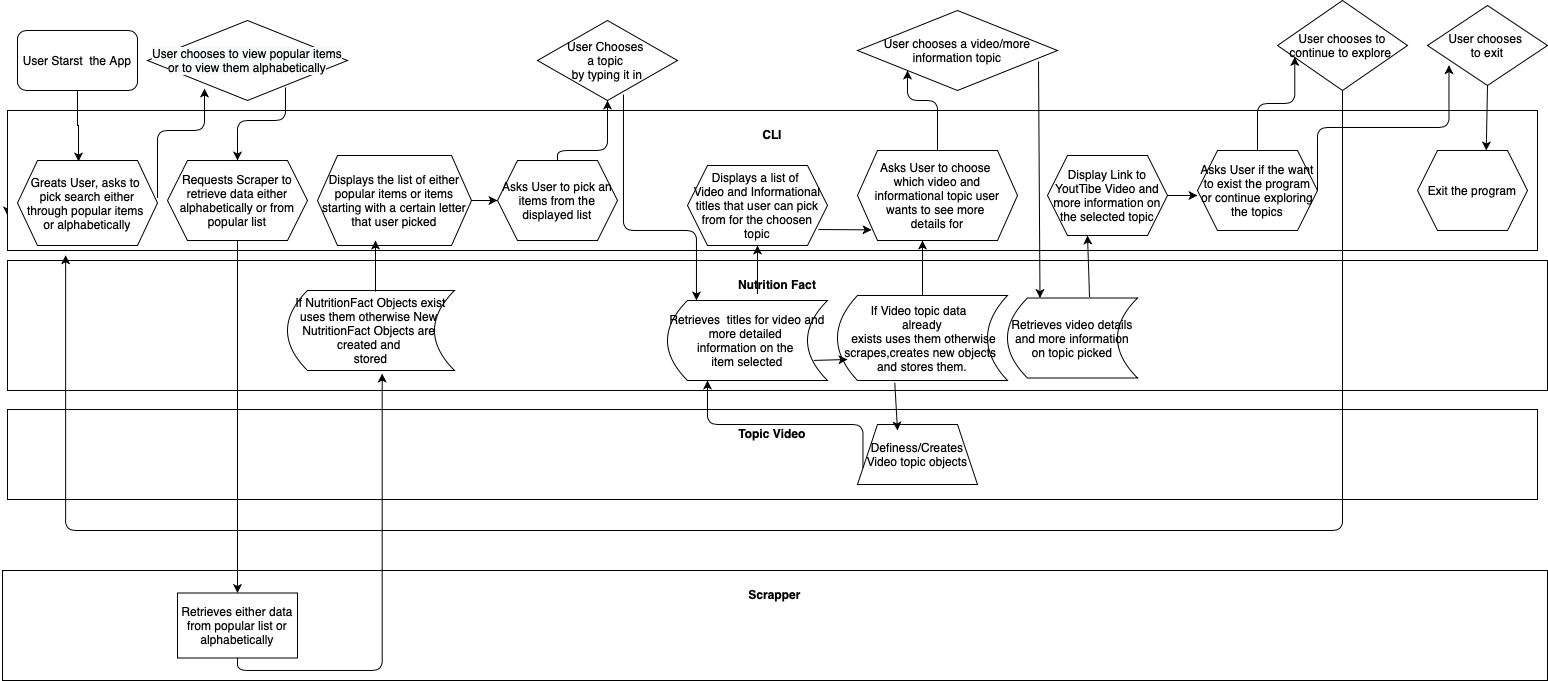

The diagram above was exported from draw.io. Its source (the exported page's mxGraphModel, read from the mxfile embedded in the PNG):
<mxGraphModel dx="1186" dy="1512" grid="1" gridSize="10" guides="1" tooltips="1" connect="1" arrows="1" fold="1" page="1" pageScale="1" pageWidth="1169" pageHeight="827" math="0" shadow="0">
  <root>
    <mxCell id="WIyWlLk6GJQsqaUBKTNV-0" />
    <mxCell id="WIyWlLk6GJQsqaUBKTNV-1" parent="WIyWlLk6GJQsqaUBKTNV-0" />
    <mxCell id="EICXtwvjxRDwYDkoX9gy-15" style="edgeStyle=orthogonalEdgeStyle;rounded=0;orthogonalLoop=1;jettySize=auto;html=1;exitX=0;exitY=0.5;exitDx=0;exitDy=0;" parent="WIyWlLk6GJQsqaUBKTNV-1" source="EICXtwvjxRDwYDkoX9gy-4" edge="1">
      <mxGeometry relative="1" as="geometry">
        <mxPoint x="60" y="175" as="targetPoint" />
      </mxGeometry>
    </mxCell>
    <mxCell id="EICXtwvjxRDwYDkoX9gy-4" value="&lt;p style=&quot;margin: 0px ; margin-top: 4px ; text-align: center&quot;&gt;&lt;br&gt;&lt;b&gt;CLI&lt;/b&gt;&lt;/p&gt;" style="verticalAlign=top;align=left;overflow=fill;fontSize=12;fontFamily=Helvetica;html=1;" parent="WIyWlLk6GJQsqaUBKTNV-1" vertex="1">
      <mxGeometry x="60" y="70" width="1530" height="140" as="geometry" />
    </mxCell>
    <mxCell id="EICXtwvjxRDwYDkoX9gy-5" value="&lt;p style=&quot;margin: 0px ; margin-top: 4px ; text-align: center&quot;&gt;&lt;br&gt;&lt;b&gt;Nutrition Fact&lt;/b&gt;&lt;/p&gt;" style="verticalAlign=top;align=left;overflow=fill;fontSize=12;fontFamily=Helvetica;html=1;" parent="WIyWlLk6GJQsqaUBKTNV-1" vertex="1">
      <mxGeometry x="60" y="220" width="1540" height="130" as="geometry" />
    </mxCell>
    <mxCell id="EICXtwvjxRDwYDkoX9gy-6" value="&lt;p style=&quot;margin: 0px ; margin-top: 4px ; text-align: center&quot;&gt;&lt;br&gt;&lt;b&gt;Topic Video&lt;/b&gt;&lt;/p&gt;" style="verticalAlign=top;align=left;overflow=fill;fontSize=12;fontFamily=Helvetica;html=1;" parent="WIyWlLk6GJQsqaUBKTNV-1" vertex="1">
      <mxGeometry x="60" y="369" width="1530" height="90" as="geometry" />
    </mxCell>
    <mxCell id="EICXtwvjxRDwYDkoX9gy-7" value="&lt;p style=&quot;margin: 0px ; margin-top: 4px ; text-align: center&quot;&gt;&lt;br&gt;&lt;b&gt;Scrapper&lt;/b&gt;&lt;/p&gt;" style="verticalAlign=top;align=left;overflow=fill;fontSize=12;fontFamily=Helvetica;html=1;" parent="WIyWlLk6GJQsqaUBKTNV-1" vertex="1">
      <mxGeometry x="55" y="530" width="1545" height="110" as="geometry" />
    </mxCell>
    <mxCell id="EICXtwvjxRDwYDkoX9gy-44" style="edgeStyle=orthogonalEdgeStyle;rounded=0;orthogonalLoop=1;jettySize=auto;html=1;exitX=0.5;exitY=1;exitDx=0;exitDy=0;entryX=0.436;entryY=0.012;entryDx=0;entryDy=0;entryPerimeter=0;" parent="WIyWlLk6GJQsqaUBKTNV-1" source="EICXtwvjxRDwYDkoX9gy-8" target="EICXtwvjxRDwYDkoX9gy-16" edge="1">
      <mxGeometry relative="1" as="geometry" />
    </mxCell>
    <mxCell id="EICXtwvjxRDwYDkoX9gy-8" value="User Starst &amp;nbsp;the App" style="rounded=1;whiteSpace=wrap;html=1;" parent="WIyWlLk6GJQsqaUBKTNV-1" vertex="1">
      <mxGeometry x="70" y="-10" width="120" height="60" as="geometry" />
    </mxCell>
    <mxCell id="EICXtwvjxRDwYDkoX9gy-16" value="Greats User, asks to &lt;br&gt;pick search either through popular items &lt;br&gt;or alphabetically" style="shape=hexagon;perimeter=hexagonPerimeter2;whiteSpace=wrap;html=1;fixedSize=1;" parent="WIyWlLk6GJQsqaUBKTNV-1" vertex="1">
      <mxGeometry x="70" y="120" width="140" height="85" as="geometry" />
    </mxCell>
    <mxCell id="EICXtwvjxRDwYDkoX9gy-45" value="" style="edgeStyle=elbowEdgeStyle;elbow=vertical;endArrow=classic;html=1;exitX=0.69;exitY=0.838;exitDx=0;exitDy=0;entryX=0.5;entryY=0;entryDx=0;entryDy=0;exitPerimeter=0;" parent="WIyWlLk6GJQsqaUBKTNV-1" source="EICXtwvjxRDwYDkoX9gy-52" target="EICXtwvjxRDwYDkoX9gy-48" edge="1">
      <mxGeometry width="50" height="50" relative="1" as="geometry">
        <mxPoint x="260" y="50" as="sourcePoint" />
        <mxPoint x="390" y="90" as="targetPoint" />
        <Array as="points">
          <mxPoint x="330" y="80" />
        </Array>
      </mxGeometry>
    </mxCell>
    <mxCell id="EICXtwvjxRDwYDkoX9gy-46" value="" style="edgeStyle=elbowEdgeStyle;elbow=vertical;endArrow=classic;html=1;entryX=0.285;entryY=0.85;entryDx=0;entryDy=0;entryPerimeter=0;" parent="WIyWlLk6GJQsqaUBKTNV-1" target="EICXtwvjxRDwYDkoX9gy-52" edge="1">
      <mxGeometry width="50" height="50" relative="1" as="geometry">
        <mxPoint x="210" y="157.5" as="sourcePoint" />
        <mxPoint x="220" y="50" as="targetPoint" />
        <Array as="points">
          <mxPoint x="220" y="90" />
          <mxPoint x="220" y="120" />
          <mxPoint x="240" y="158" />
        </Array>
      </mxGeometry>
    </mxCell>
    <mxCell id="EICXtwvjxRDwYDkoX9gy-48" value="Requests Scraper to retrieve data either alphabetically or from popular list" style="shape=hexagon;perimeter=hexagonPerimeter2;whiteSpace=wrap;html=1;fixedSize=1;" parent="WIyWlLk6GJQsqaUBKTNV-1" vertex="1">
      <mxGeometry x="220" y="120" width="140" height="80" as="geometry" />
    </mxCell>
    <mxCell id="EICXtwvjxRDwYDkoX9gy-52" value="&lt;span style=&quot;color: rgb(0, 0, 0); font-family: helvetica; font-size: 12px; font-style: normal; font-weight: normal; letter-spacing: normal; text-align: center; text-indent: 0px; text-transform: none; word-spacing: 0px; background-color: rgb(248, 249, 250); text-decoration: none; display: inline; float: none;&quot;&gt;User chooses to view popular items or to view them alphabetically&lt;/span&gt;" style="rhombus;whiteSpace=wrap;html=1;" parent="WIyWlLk6GJQsqaUBKTNV-1" vertex="1">
      <mxGeometry x="200" y="-20" width="200" height="80" as="geometry" />
    </mxCell>
    <mxCell id="EICXtwvjxRDwYDkoX9gy-53" value="Retrieves either data from popular list or alphabetically" style="rounded=0;whiteSpace=wrap;html=1;" parent="WIyWlLk6GJQsqaUBKTNV-1" vertex="1">
      <mxGeometry x="230" y="552.5" width="120" height="65" as="geometry" />
    </mxCell>
    <mxCell id="EICXtwvjxRDwYDkoX9gy-54" value="" style="endArrow=classic;html=1;exitX=0.5;exitY=1;exitDx=0;exitDy=0;" parent="WIyWlLk6GJQsqaUBKTNV-1" source="EICXtwvjxRDwYDkoX9gy-48" target="EICXtwvjxRDwYDkoX9gy-53" edge="1">
      <mxGeometry width="50" height="50" relative="1" as="geometry">
        <mxPoint x="570" y="350" as="sourcePoint" />
        <mxPoint x="620" y="300" as="targetPoint" />
      </mxGeometry>
    </mxCell>
    <mxCell id="EICXtwvjxRDwYDkoX9gy-55" value="If NutritionFact Objects exist uses them otherwise New &lt;br&gt;NutritionFact Objects are &lt;br&gt;created and &lt;br&gt;stored" style="shape=dataStorage;whiteSpace=wrap;html=1;fixedSize=1;" parent="WIyWlLk6GJQsqaUBKTNV-1" vertex="1">
      <mxGeometry x="340" y="250" width="167" height="80" as="geometry" />
    </mxCell>
    <mxCell id="EICXtwvjxRDwYDkoX9gy-56" value="" style="edgeStyle=elbowEdgeStyle;elbow=vertical;endArrow=classic;html=1;exitX=0.5;exitY=1;exitDx=0;exitDy=0;entryX=0.567;entryY=1.038;entryDx=0;entryDy=0;entryPerimeter=0;" parent="WIyWlLk6GJQsqaUBKTNV-1" source="EICXtwvjxRDwYDkoX9gy-53" target="EICXtwvjxRDwYDkoX9gy-55" edge="1">
      <mxGeometry width="50" height="50" relative="1" as="geometry">
        <mxPoint x="570" y="350" as="sourcePoint" />
        <mxPoint x="620" y="300" as="targetPoint" />
        <Array as="points">
          <mxPoint x="410" y="630" />
        </Array>
      </mxGeometry>
    </mxCell>
    <mxCell id="EICXtwvjxRDwYDkoX9gy-58" value="Displays the list of either popular items or items starting with a certain letter that user picked" style="shape=hexagon;perimeter=hexagonPerimeter2;whiteSpace=wrap;html=1;fixedSize=1;" parent="WIyWlLk6GJQsqaUBKTNV-1" vertex="1">
      <mxGeometry x="370" y="115" width="154" height="90" as="geometry" />
    </mxCell>
    <mxCell id="EICXtwvjxRDwYDkoX9gy-59" value="" style="endArrow=classic;html=1;" parent="WIyWlLk6GJQsqaUBKTNV-1" edge="1">
      <mxGeometry width="50" height="50" relative="1" as="geometry">
        <mxPoint x="428" y="251" as="sourcePoint" />
        <mxPoint x="428" y="200" as="targetPoint" />
      </mxGeometry>
    </mxCell>
    <mxCell id="EICXtwvjxRDwYDkoX9gy-60" value="Asks User to pick an items from the displayed list" style="shape=hexagon;perimeter=hexagonPerimeter2;whiteSpace=wrap;html=1;fixedSize=1;" parent="WIyWlLk6GJQsqaUBKTNV-1" vertex="1">
      <mxGeometry x="550" y="120" width="120" height="80" as="geometry" />
    </mxCell>
    <mxCell id="EICXtwvjxRDwYDkoX9gy-61" value="" style="endArrow=classic;html=1;exitX=1;exitY=0.5;exitDx=0;exitDy=0;entryX=0;entryY=0.5;entryDx=0;entryDy=0;" parent="WIyWlLk6GJQsqaUBKTNV-1" source="EICXtwvjxRDwYDkoX9gy-58" target="EICXtwvjxRDwYDkoX9gy-60" edge="1">
      <mxGeometry width="50" height="50" relative="1" as="geometry">
        <mxPoint x="570" y="350" as="sourcePoint" />
        <mxPoint x="620" y="300" as="targetPoint" />
      </mxGeometry>
    </mxCell>
    <mxCell id="EICXtwvjxRDwYDkoX9gy-62" value="User Chooses &lt;br&gt;a topic&amp;nbsp;&lt;br&gt;by typing it in" style="rhombus;whiteSpace=wrap;html=1;" parent="WIyWlLk6GJQsqaUBKTNV-1" vertex="1">
      <mxGeometry x="590" y="-20" width="140" height="80" as="geometry" />
    </mxCell>
    <mxCell id="EICXtwvjxRDwYDkoX9gy-63" value="" style="edgeStyle=elbowEdgeStyle;elbow=vertical;endArrow=classic;html=1;exitX=0.5;exitY=0;exitDx=0;exitDy=0;" parent="WIyWlLk6GJQsqaUBKTNV-1" source="EICXtwvjxRDwYDkoX9gy-60" target="EICXtwvjxRDwYDkoX9gy-62" edge="1">
      <mxGeometry width="50" height="50" relative="1" as="geometry">
        <mxPoint x="570" y="350" as="sourcePoint" />
        <mxPoint x="620" y="300" as="targetPoint" />
        <Array as="points">
          <mxPoint x="660" y="110" />
        </Array>
      </mxGeometry>
    </mxCell>
    <mxCell id="EICXtwvjxRDwYDkoX9gy-64" value="Displays a list of &lt;br&gt;Video and Informational titles that user can pick from for the choosen&lt;br&gt;topic" style="shape=hexagon;perimeter=hexagonPerimeter2;whiteSpace=wrap;html=1;fixedSize=1;size=20;" parent="WIyWlLk6GJQsqaUBKTNV-1" vertex="1">
      <mxGeometry x="740" y="125" width="140" height="80" as="geometry" />
    </mxCell>
    <mxCell id="EICXtwvjxRDwYDkoX9gy-69" value="&lt;span&gt;Retrieves &amp;nbsp;titles for video and more detailed &lt;br&gt;information on the &lt;br&gt;item selected&lt;/span&gt;" style="shape=dataStorage;whiteSpace=wrap;html=1;fixedSize=1;size=20;" parent="WIyWlLk6GJQsqaUBKTNV-1" vertex="1">
      <mxGeometry x="720" y="260" width="160" height="80" as="geometry" />
    </mxCell>
    <mxCell id="EICXtwvjxRDwYDkoX9gy-74" value="Asks User to choose &lt;br&gt;which video and informational topic user wants to see more &lt;br&gt;details for" style="shape=hexagon;perimeter=hexagonPerimeter2;whiteSpace=wrap;html=1;fixedSize=1;" parent="WIyWlLk6GJQsqaUBKTNV-1" vertex="1">
      <mxGeometry x="910" y="110" width="160" height="90" as="geometry" />
    </mxCell>
    <mxCell id="EICXtwvjxRDwYDkoX9gy-75" value="&lt;span&gt;If Video topic data &amp;nbsp;&lt;br&gt;already&lt;/span&gt;&lt;br&gt;&lt;span&gt;&amp;nbsp;exists uses them otherwise scrapes,creates new&amp;nbsp;objects&amp;nbsp;&lt;/span&gt;&lt;br&gt;&lt;span&gt;and&amp;nbsp;&lt;/span&gt;&lt;span&gt;stores them.&lt;/span&gt;" style="shape=dataStorage;whiteSpace=wrap;html=1;fixedSize=1;" parent="WIyWlLk6GJQsqaUBKTNV-1" vertex="1">
      <mxGeometry x="890" y="255" width="170" height="85" as="geometry" />
    </mxCell>
    <mxCell id="EICXtwvjxRDwYDkoX9gy-80" value="Definess/Creates Video topic objects" style="shape=trapezoid;perimeter=trapezoidPerimeter;whiteSpace=wrap;html=1;fixedSize=1;" parent="WIyWlLk6GJQsqaUBKTNV-1" vertex="1">
      <mxGeometry x="910" y="384" width="120" height="60" as="geometry" />
    </mxCell>
    <mxCell id="EICXtwvjxRDwYDkoX9gy-89" value="User chooses a video/more information topic" style="rhombus;whiteSpace=wrap;html=1;" parent="WIyWlLk6GJQsqaUBKTNV-1" vertex="1">
      <mxGeometry x="910" y="-30" width="200" height="80" as="geometry" />
    </mxCell>
    <mxCell id="EICXtwvjxRDwYDkoX9gy-91" value="" style="edgeStyle=elbowEdgeStyle;elbow=vertical;endArrow=classic;html=1;exitX=0.5;exitY=0;exitDx=0;exitDy=0;" parent="WIyWlLk6GJQsqaUBKTNV-1" source="EICXtwvjxRDwYDkoX9gy-74" target="EICXtwvjxRDwYDkoX9gy-89" edge="1">
      <mxGeometry width="50" height="50" relative="1" as="geometry">
        <mxPoint x="600" y="350" as="sourcePoint" />
        <mxPoint x="650" y="300" as="targetPoint" />
        <Array as="points">
          <mxPoint x="960" y="60" />
        </Array>
      </mxGeometry>
    </mxCell>
    <mxCell id="EICXtwvjxRDwYDkoX9gy-92" value="" style="endArrow=classic;html=1;exitX=0.5;exitY=0;exitDx=0;exitDy=0;" parent="WIyWlLk6GJQsqaUBKTNV-1" source="EICXtwvjxRDwYDkoX9gy-75" edge="1">
      <mxGeometry width="50" height="50" relative="1" as="geometry">
        <mxPoint x="600" y="350" as="sourcePoint" />
        <mxPoint x="975" y="200" as="targetPoint" />
        <Array as="points" />
      </mxGeometry>
    </mxCell>
    <mxCell id="EICXtwvjxRDwYDkoX9gy-94" value="" style="edgeStyle=elbowEdgeStyle;elbow=vertical;endArrow=classic;html=1;exitX=0.614;exitY=0.925;exitDx=0;exitDy=0;exitPerimeter=0;entryX=0.181;entryY=0;entryDx=0;entryDy=0;entryPerimeter=0;" parent="WIyWlLk6GJQsqaUBKTNV-1" source="EICXtwvjxRDwYDkoX9gy-62" target="EICXtwvjxRDwYDkoX9gy-69" edge="1">
      <mxGeometry width="50" height="50" relative="1" as="geometry">
        <mxPoint x="600" y="350" as="sourcePoint" />
        <mxPoint x="650" y="300" as="targetPoint" />
        <Array as="points">
          <mxPoint x="710" y="190" />
          <mxPoint x="710" y="220" />
        </Array>
      </mxGeometry>
    </mxCell>
    <mxCell id="EICXtwvjxRDwYDkoX9gy-96" value="" style="endArrow=classic;html=1;" parent="WIyWlLk6GJQsqaUBKTNV-1" target="EICXtwvjxRDwYDkoX9gy-64" edge="1">
      <mxGeometry width="50" height="50" relative="1" as="geometry">
        <mxPoint x="810" y="250" as="sourcePoint" />
        <mxPoint x="840" y="205" as="targetPoint" />
        <Array as="points">
          <mxPoint x="810" y="255" />
        </Array>
      </mxGeometry>
    </mxCell>
    <mxCell id="EICXtwvjxRDwYDkoX9gy-98" value="Retrieves video details and more information on topic picked" style="shape=dataStorage;whiteSpace=wrap;html=1;fixedSize=1;" parent="WIyWlLk6GJQsqaUBKTNV-1" vertex="1">
      <mxGeometry x="1060" y="257.5" width="130" height="80" as="geometry" />
    </mxCell>
    <mxCell id="EICXtwvjxRDwYDkoX9gy-99" value="Display Link to YoutTibe Video and more information on the selected topic" style="shape=hexagon;perimeter=hexagonPerimeter2;whiteSpace=wrap;html=1;fixedSize=1;" parent="WIyWlLk6GJQsqaUBKTNV-1" vertex="1">
      <mxGeometry x="1100" y="115" width="120" height="80" as="geometry" />
    </mxCell>
    <mxCell id="EICXtwvjxRDwYDkoX9gy-103" value="" style="endArrow=classic;html=1;entryX=0.25;entryY=0;entryDx=0;entryDy=0;exitX=0.905;exitY=0.638;exitDx=0;exitDy=0;exitPerimeter=0;" parent="WIyWlLk6GJQsqaUBKTNV-1" source="EICXtwvjxRDwYDkoX9gy-89" target="EICXtwvjxRDwYDkoX9gy-98" edge="1">
      <mxGeometry width="50" height="50" relative="1" as="geometry">
        <mxPoint x="1086" y="23" as="sourcePoint" />
        <mxPoint x="880" y="300" as="targetPoint" />
      </mxGeometry>
    </mxCell>
    <mxCell id="EICXtwvjxRDwYDkoX9gy-107" value="" style="endArrow=classic;html=1;exitX=0.631;exitY=-0.012;exitDx=0;exitDy=0;exitPerimeter=0;" parent="WIyWlLk6GJQsqaUBKTNV-1" source="EICXtwvjxRDwYDkoX9gy-98" edge="1">
      <mxGeometry width="50" height="50" relative="1" as="geometry">
        <mxPoint x="830" y="350" as="sourcePoint" />
        <mxPoint x="1140" y="195" as="targetPoint" />
      </mxGeometry>
    </mxCell>
    <mxCell id="EICXtwvjxRDwYDkoX9gy-108" value="Asks User if the want to exist the program or continue exploring&lt;br&gt;the topics" style="shape=hexagon;perimeter=hexagonPerimeter2;whiteSpace=wrap;html=1;fixedSize=1;" parent="WIyWlLk6GJQsqaUBKTNV-1" vertex="1">
      <mxGeometry x="1250" y="110" width="120" height="80" as="geometry" />
    </mxCell>
    <mxCell id="EICXtwvjxRDwYDkoX9gy-109" value="User chooses to continue to explore&amp;nbsp;" style="rhombus;whiteSpace=wrap;html=1;" parent="WIyWlLk6GJQsqaUBKTNV-1" vertex="1">
      <mxGeometry x="1330" y="-40" width="130" height="90" as="geometry" />
    </mxCell>
    <mxCell id="EICXtwvjxRDwYDkoX9gy-111" value="" style="endArrow=classic;html=1;exitX=1;exitY=0.5;exitDx=0;exitDy=0;" parent="WIyWlLk6GJQsqaUBKTNV-1" source="EICXtwvjxRDwYDkoX9gy-99" edge="1">
      <mxGeometry width="50" height="50" relative="1" as="geometry">
        <mxPoint x="1090" y="370" as="sourcePoint" />
        <mxPoint x="1250" y="155" as="targetPoint" />
      </mxGeometry>
    </mxCell>
    <mxCell id="EICXtwvjxRDwYDkoX9gy-112" value="" style="edgeStyle=elbowEdgeStyle;elbow=vertical;endArrow=classic;html=1;exitX=0.5;exitY=0;exitDx=0;exitDy=0;entryX=0.133;entryY=0.627;entryDx=0;entryDy=0;entryPerimeter=0;" parent="WIyWlLk6GJQsqaUBKTNV-1" source="EICXtwvjxRDwYDkoX9gy-108" target="EICXtwvjxRDwYDkoX9gy-109" edge="1">
      <mxGeometry width="50" height="50" relative="1" as="geometry">
        <mxPoint x="1090" y="370" as="sourcePoint" />
        <mxPoint x="1140" y="320" as="targetPoint" />
      </mxGeometry>
    </mxCell>
    <mxCell id="EICXtwvjxRDwYDkoX9gy-113" value="" style="edgeStyle=elbowEdgeStyle;elbow=vertical;endArrow=classic;html=1;entryX=0.038;entryY=1.034;entryDx=0;entryDy=0;entryPerimeter=0;" parent="WIyWlLk6GJQsqaUBKTNV-1" source="EICXtwvjxRDwYDkoX9gy-109" target="EICXtwvjxRDwYDkoX9gy-4" edge="1">
      <mxGeometry width="50" height="50" relative="1" as="geometry">
        <mxPoint x="730" y="380" as="sourcePoint" />
        <mxPoint x="780" y="330" as="targetPoint" />
        <Array as="points">
          <mxPoint x="650" y="490" />
        </Array>
      </mxGeometry>
    </mxCell>
    <mxCell id="EICXtwvjxRDwYDkoX9gy-115" value="User chooses &lt;br&gt;to exit" style="rhombus;whiteSpace=wrap;html=1;" parent="WIyWlLk6GJQsqaUBKTNV-1" vertex="1">
      <mxGeometry x="1480" y="-35" width="120" height="80" as="geometry" />
    </mxCell>
    <mxCell id="EICXtwvjxRDwYDkoX9gy-117" value="" style="edgeStyle=elbowEdgeStyle;elbow=vertical;endArrow=classic;html=1;exitX=1;exitY=0.5;exitDx=0;exitDy=0;entryX=0.179;entryY=0.746;entryDx=0;entryDy=0;entryPerimeter=0;" parent="WIyWlLk6GJQsqaUBKTNV-1" source="EICXtwvjxRDwYDkoX9gy-108" target="EICXtwvjxRDwYDkoX9gy-115" edge="1">
      <mxGeometry width="50" height="50" relative="1" as="geometry">
        <mxPoint x="1020" y="380" as="sourcePoint" />
        <mxPoint x="1070" y="330" as="targetPoint" />
      </mxGeometry>
    </mxCell>
    <mxCell id="EICXtwvjxRDwYDkoX9gy-118" value="" style="endArrow=classic;html=1;exitX=0.5;exitY=1;exitDx=0;exitDy=0;entryX=0.625;entryY=0;entryDx=0;entryDy=0;" parent="WIyWlLk6GJQsqaUBKTNV-1" source="EICXtwvjxRDwYDkoX9gy-115" target="EICXtwvjxRDwYDkoX9gy-119" edge="1">
      <mxGeometry width="50" height="50" relative="1" as="geometry">
        <mxPoint x="1020" y="380" as="sourcePoint" />
        <mxPoint x="1070" y="330" as="targetPoint" />
      </mxGeometry>
    </mxCell>
    <mxCell id="EICXtwvjxRDwYDkoX9gy-119" value="Exit the program" style="shape=hexagon;perimeter=hexagonPerimeter2;whiteSpace=wrap;html=1;fixedSize=1;" parent="WIyWlLk6GJQsqaUBKTNV-1" vertex="1">
      <mxGeometry x="1470" y="110" width="110" height="80" as="geometry" />
    </mxCell>
    <mxCell id="EICXtwvjxRDwYDkoX9gy-126" value="" style="endArrow=classic;html=1;exitX=0.337;exitY=1.027;exitDx=0;exitDy=0;exitPerimeter=0;" parent="WIyWlLk6GJQsqaUBKTNV-1" source="EICXtwvjxRDwYDkoX9gy-75" edge="1">
      <mxGeometry width="50" height="50" relative="1" as="geometry">
        <mxPoint x="630" y="380" as="sourcePoint" />
        <mxPoint x="950" y="390" as="targetPoint" />
      </mxGeometry>
    </mxCell>
    <mxCell id="EICXtwvjxRDwYDkoX9gy-128" value="" style="endArrow=classic;html=1;exitX=0.914;exitY=0.749;exitDx=0;exitDy=0;exitPerimeter=0;" parent="WIyWlLk6GJQsqaUBKTNV-1" source="EICXtwvjxRDwYDkoX9gy-69" edge="1">
      <mxGeometry width="50" height="50" relative="1" as="geometry">
        <mxPoint x="630" y="380" as="sourcePoint" />
        <mxPoint x="900" y="319" as="targetPoint" />
      </mxGeometry>
    </mxCell>
    <mxCell id="EICXtwvjxRDwYDkoX9gy-130" value="" style="endArrow=classic;html=1;entryX=0.088;entryY=0.882;entryDx=0;entryDy=0;entryPerimeter=0;" parent="WIyWlLk6GJQsqaUBKTNV-1" target="EICXtwvjxRDwYDkoX9gy-74" edge="1">
      <mxGeometry width="50" height="50" relative="1" as="geometry">
        <mxPoint x="871" y="189" as="sourcePoint" />
        <mxPoint x="680" y="330" as="targetPoint" />
      </mxGeometry>
    </mxCell>
    <mxCell id="EICXtwvjxRDwYDkoX9gy-131" value="" style="edgeStyle=elbowEdgeStyle;elbow=vertical;endArrow=classic;html=1;exitX=0;exitY=0.75;exitDx=0;exitDy=0;entryX=0.25;entryY=1;entryDx=0;entryDy=0;" parent="WIyWlLk6GJQsqaUBKTNV-1" source="EICXtwvjxRDwYDkoX9gy-80" target="EICXtwvjxRDwYDkoX9gy-69" edge="1">
      <mxGeometry width="50" height="50" relative="1" as="geometry">
        <mxPoint x="630" y="380" as="sourcePoint" />
        <mxPoint x="680" y="330" as="targetPoint" />
      </mxGeometry>
    </mxCell>
  </root>
</mxGraphModel>